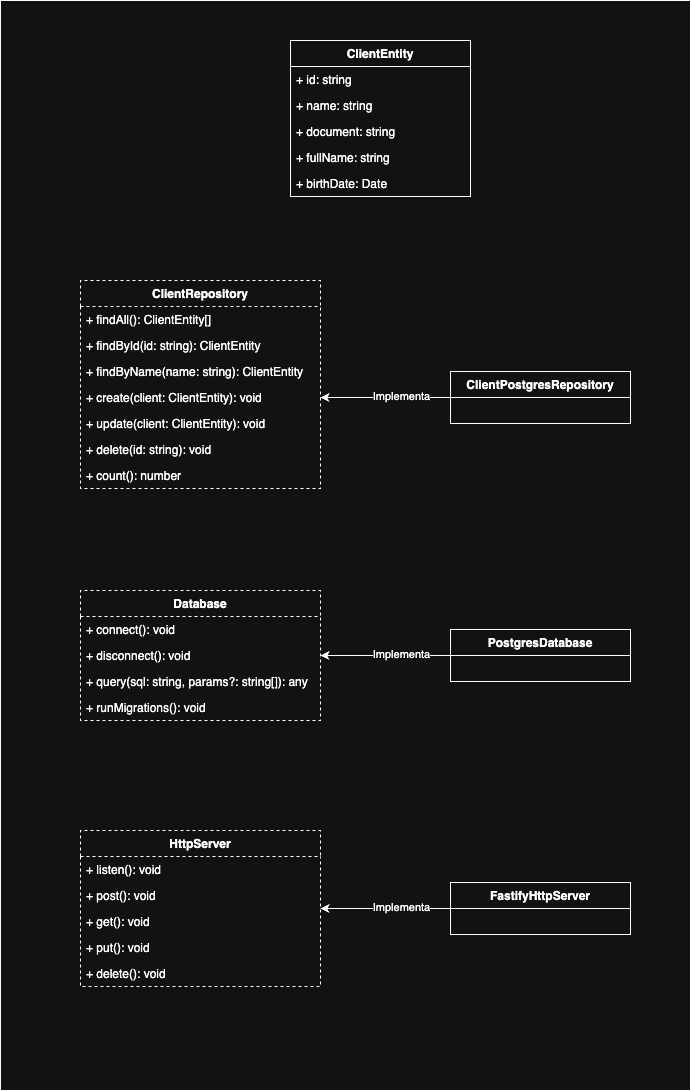

The diagram above was exported from draw.io. Its source (the exported page's mxGraphModel, read from the mxfile embedded in the PNG):
<mxGraphModel dx="2365" dy="2355" grid="1" gridSize="10" guides="1" tooltips="1" connect="1" arrows="1" fold="1" page="1" pageScale="1" pageWidth="850" pageHeight="1100" math="0" shadow="0">
  <root>
    <mxCell id="0" />
    <mxCell id="1" parent="0" />
    <mxCell id="gWMNFwM9zGikbbIRUEHt-72" value="" style="whiteSpace=wrap;html=1;" vertex="1" parent="1">
      <mxGeometry x="150" y="-20" width="690" height="1090" as="geometry" />
    </mxCell>
    <mxCell id="gWMNFwM9zGikbbIRUEHt-10" value="ClientEntity" style="swimlane;fontStyle=1;align=center;verticalAlign=top;childLayout=stackLayout;horizontal=1;startSize=26;horizontalStack=0;resizeParent=1;resizeParentMax=0;resizeLast=0;collapsible=1;marginBottom=0;" vertex="1" parent="1">
      <mxGeometry x="440" y="20" width="180" height="156" as="geometry" />
    </mxCell>
    <mxCell id="gWMNFwM9zGikbbIRUEHt-11" value="+ id: string" style="text;strokeColor=none;fillColor=none;align=left;verticalAlign=top;spacingLeft=4;spacingRight=4;overflow=hidden;rotatable=0;points=[[0,0.5],[1,0.5]];portConstraint=eastwest;" vertex="1" parent="gWMNFwM9zGikbbIRUEHt-10">
      <mxGeometry y="26" width="180" height="26" as="geometry" />
    </mxCell>
    <mxCell id="gWMNFwM9zGikbbIRUEHt-27" value="+ name: string" style="text;strokeColor=none;fillColor=none;align=left;verticalAlign=top;spacingLeft=4;spacingRight=4;overflow=hidden;rotatable=0;points=[[0,0.5],[1,0.5]];portConstraint=eastwest;" vertex="1" parent="gWMNFwM9zGikbbIRUEHt-10">
      <mxGeometry y="52" width="180" height="26" as="geometry" />
    </mxCell>
    <mxCell id="gWMNFwM9zGikbbIRUEHt-12" value="+ document: string" style="text;strokeColor=none;fillColor=none;align=left;verticalAlign=top;spacingLeft=4;spacingRight=4;overflow=hidden;rotatable=0;points=[[0,0.5],[1,0.5]];portConstraint=eastwest;" vertex="1" parent="gWMNFwM9zGikbbIRUEHt-10">
      <mxGeometry y="78" width="180" height="26" as="geometry" />
    </mxCell>
    <mxCell id="gWMNFwM9zGikbbIRUEHt-28" value="+ fullName: string" style="text;strokeColor=none;fillColor=none;align=left;verticalAlign=top;spacingLeft=4;spacingRight=4;overflow=hidden;rotatable=0;points=[[0,0.5],[1,0.5]];portConstraint=eastwest;" vertex="1" parent="gWMNFwM9zGikbbIRUEHt-10">
      <mxGeometry y="104" width="180" height="26" as="geometry" />
    </mxCell>
    <mxCell id="gWMNFwM9zGikbbIRUEHt-29" value="+ birthDate: Date" style="text;strokeColor=none;fillColor=none;align=left;verticalAlign=top;spacingLeft=4;spacingRight=4;overflow=hidden;rotatable=0;points=[[0,0.5],[1,0.5]];portConstraint=eastwest;" vertex="1" parent="gWMNFwM9zGikbbIRUEHt-10">
      <mxGeometry y="130" width="180" height="26" as="geometry" />
    </mxCell>
    <mxCell id="gWMNFwM9zGikbbIRUEHt-32" value="ClientRepository" style="swimlane;fontStyle=1;align=center;verticalAlign=top;childLayout=stackLayout;horizontal=1;startSize=26;horizontalStack=0;resizeParent=1;resizeParentMax=0;resizeLast=0;collapsible=1;marginBottom=0;dashed=1;" vertex="1" parent="1">
      <mxGeometry x="230" y="260" width="240" height="208" as="geometry" />
    </mxCell>
    <mxCell id="gWMNFwM9zGikbbIRUEHt-33" value="+ findAll(): ClientEntity[]" style="text;strokeColor=none;fillColor=none;align=left;verticalAlign=top;spacingLeft=4;spacingRight=4;overflow=hidden;rotatable=0;points=[[0,0.5],[1,0.5]];portConstraint=eastwest;" vertex="1" parent="gWMNFwM9zGikbbIRUEHt-32">
      <mxGeometry y="26" width="240" height="26" as="geometry" />
    </mxCell>
    <mxCell id="gWMNFwM9zGikbbIRUEHt-34" value="+ findById(id: string): ClientEntity" style="text;strokeColor=none;fillColor=none;align=left;verticalAlign=top;spacingLeft=4;spacingRight=4;overflow=hidden;rotatable=0;points=[[0,0.5],[1,0.5]];portConstraint=eastwest;" vertex="1" parent="gWMNFwM9zGikbbIRUEHt-32">
      <mxGeometry y="52" width="240" height="26" as="geometry" />
    </mxCell>
    <mxCell id="gWMNFwM9zGikbbIRUEHt-35" value="+ findByName(name: string): ClientEntity" style="text;strokeColor=none;fillColor=none;align=left;verticalAlign=top;spacingLeft=4;spacingRight=4;overflow=hidden;rotatable=0;points=[[0,0.5],[1,0.5]];portConstraint=eastwest;" vertex="1" parent="gWMNFwM9zGikbbIRUEHt-32">
      <mxGeometry y="78" width="240" height="26" as="geometry" />
    </mxCell>
    <mxCell id="gWMNFwM9zGikbbIRUEHt-36" value="+ create(client: ClientEntity): void" style="text;strokeColor=none;fillColor=none;align=left;verticalAlign=top;spacingLeft=4;spacingRight=4;overflow=hidden;rotatable=0;points=[[0,0.5],[1,0.5]];portConstraint=eastwest;" vertex="1" parent="gWMNFwM9zGikbbIRUEHt-32">
      <mxGeometry y="104" width="240" height="26" as="geometry" />
    </mxCell>
    <mxCell id="gWMNFwM9zGikbbIRUEHt-40" value="+ update(client: ClientEntity): void" style="text;strokeColor=none;fillColor=none;align=left;verticalAlign=top;spacingLeft=4;spacingRight=4;overflow=hidden;rotatable=0;points=[[0,0.5],[1,0.5]];portConstraint=eastwest;" vertex="1" parent="gWMNFwM9zGikbbIRUEHt-32">
      <mxGeometry y="130" width="240" height="26" as="geometry" />
    </mxCell>
    <mxCell id="gWMNFwM9zGikbbIRUEHt-37" value="+ delete(id: string): void" style="text;strokeColor=none;fillColor=none;align=left;verticalAlign=top;spacingLeft=4;spacingRight=4;overflow=hidden;rotatable=0;points=[[0,0.5],[1,0.5]];portConstraint=eastwest;" vertex="1" parent="gWMNFwM9zGikbbIRUEHt-32">
      <mxGeometry y="156" width="240" height="26" as="geometry" />
    </mxCell>
    <mxCell id="gWMNFwM9zGikbbIRUEHt-39" value="+ count(): number" style="text;strokeColor=none;fillColor=none;align=left;verticalAlign=top;spacingLeft=4;spacingRight=4;overflow=hidden;rotatable=0;points=[[0,0.5],[1,0.5]];portConstraint=eastwest;" vertex="1" parent="gWMNFwM9zGikbbIRUEHt-32">
      <mxGeometry y="182" width="240" height="26" as="geometry" />
    </mxCell>
    <mxCell id="gWMNFwM9zGikbbIRUEHt-47" style="edgeStyle=orthogonalEdgeStyle;rounded=0;orthogonalLoop=1;jettySize=auto;html=1;entryX=1;entryY=0.5;entryDx=0;entryDy=0;exitX=0;exitY=0.5;exitDx=0;exitDy=0;" edge="1" parent="1" source="gWMNFwM9zGikbbIRUEHt-41" target="gWMNFwM9zGikbbIRUEHt-36">
      <mxGeometry relative="1" as="geometry" />
    </mxCell>
    <mxCell id="gWMNFwM9zGikbbIRUEHt-48" value="Implementa" style="edgeLabel;html=1;align=center;verticalAlign=middle;resizable=0;points=[];" vertex="1" connectable="0" parent="gWMNFwM9zGikbbIRUEHt-47">
      <mxGeometry x="-0.2231" y="-2" relative="1" as="geometry">
        <mxPoint as="offset" />
      </mxGeometry>
    </mxCell>
    <mxCell id="gWMNFwM9zGikbbIRUEHt-41" value="ClientPostgresRepository" style="swimlane;fontStyle=1;align=center;verticalAlign=top;childLayout=stackLayout;horizontal=1;startSize=26;horizontalStack=0;resizeParent=1;resizeParentMax=0;resizeLast=0;collapsible=1;marginBottom=0;" vertex="1" parent="1">
      <mxGeometry x="600" y="351" width="180" height="52" as="geometry" />
    </mxCell>
    <mxCell id="gWMNFwM9zGikbbIRUEHt-49" value="Database" style="swimlane;fontStyle=1;align=center;verticalAlign=top;childLayout=stackLayout;horizontal=1;startSize=26;horizontalStack=0;resizeParent=1;resizeParentMax=0;resizeLast=0;collapsible=1;marginBottom=0;dashed=1;" vertex="1" parent="1">
      <mxGeometry x="230" y="570" width="240" height="130" as="geometry" />
    </mxCell>
    <mxCell id="gWMNFwM9zGikbbIRUEHt-50" value="+ connect(): void" style="text;strokeColor=none;fillColor=none;align=left;verticalAlign=top;spacingLeft=4;spacingRight=4;overflow=hidden;rotatable=0;points=[[0,0.5],[1,0.5]];portConstraint=eastwest;" vertex="1" parent="gWMNFwM9zGikbbIRUEHt-49">
      <mxGeometry y="26" width="240" height="26" as="geometry" />
    </mxCell>
    <mxCell id="gWMNFwM9zGikbbIRUEHt-51" value="+ disconnect(): void" style="text;strokeColor=none;fillColor=none;align=left;verticalAlign=top;spacingLeft=4;spacingRight=4;overflow=hidden;rotatable=0;points=[[0,0.5],[1,0.5]];portConstraint=eastwest;" vertex="1" parent="gWMNFwM9zGikbbIRUEHt-49">
      <mxGeometry y="52" width="240" height="26" as="geometry" />
    </mxCell>
    <mxCell id="gWMNFwM9zGikbbIRUEHt-52" value="+ query(sql: string, params?: string[]): any" style="text;strokeColor=none;fillColor=none;align=left;verticalAlign=top;spacingLeft=4;spacingRight=4;overflow=hidden;rotatable=0;points=[[0,0.5],[1,0.5]];portConstraint=eastwest;" vertex="1" parent="gWMNFwM9zGikbbIRUEHt-49">
      <mxGeometry y="78" width="240" height="26" as="geometry" />
    </mxCell>
    <mxCell id="gWMNFwM9zGikbbIRUEHt-53" value="+ runMigrations(): void" style="text;strokeColor=none;fillColor=none;align=left;verticalAlign=top;spacingLeft=4;spacingRight=4;overflow=hidden;rotatable=0;points=[[0,0.5],[1,0.5]];portConstraint=eastwest;" vertex="1" parent="gWMNFwM9zGikbbIRUEHt-49">
      <mxGeometry y="104" width="240" height="26" as="geometry" />
    </mxCell>
    <mxCell id="gWMNFwM9zGikbbIRUEHt-57" style="edgeStyle=orthogonalEdgeStyle;rounded=0;orthogonalLoop=1;jettySize=auto;html=1;entryX=1;entryY=0.5;entryDx=0;entryDy=0;exitX=0;exitY=0.5;exitDx=0;exitDy=0;" edge="1" parent="1" source="gWMNFwM9zGikbbIRUEHt-59" target="gWMNFwM9zGikbbIRUEHt-51">
      <mxGeometry relative="1" as="geometry" />
    </mxCell>
    <mxCell id="gWMNFwM9zGikbbIRUEHt-58" value="Implementa" style="edgeLabel;html=1;align=center;verticalAlign=middle;resizable=0;points=[];" vertex="1" connectable="0" parent="gWMNFwM9zGikbbIRUEHt-57">
      <mxGeometry x="-0.2231" y="-2" relative="1" as="geometry">
        <mxPoint as="offset" />
      </mxGeometry>
    </mxCell>
    <mxCell id="gWMNFwM9zGikbbIRUEHt-59" value="PostgresDatabase" style="swimlane;fontStyle=1;align=center;verticalAlign=top;childLayout=stackLayout;horizontal=1;startSize=26;horizontalStack=0;resizeParent=1;resizeParentMax=0;resizeLast=0;collapsible=1;marginBottom=0;" vertex="1" parent="1">
      <mxGeometry x="600" y="609" width="180" height="52" as="geometry" />
    </mxCell>
    <mxCell id="gWMNFwM9zGikbbIRUEHt-60" value="HttpServer" style="swimlane;fontStyle=1;align=center;verticalAlign=top;childLayout=stackLayout;horizontal=1;startSize=26;horizontalStack=0;resizeParent=1;resizeParentMax=0;resizeLast=0;collapsible=1;marginBottom=0;dashed=1;" vertex="1" parent="1">
      <mxGeometry x="230" y="810" width="240" height="156" as="geometry" />
    </mxCell>
    <mxCell id="gWMNFwM9zGikbbIRUEHt-61" value="+ listen(): void" style="text;strokeColor=none;fillColor=none;align=left;verticalAlign=top;spacingLeft=4;spacingRight=4;overflow=hidden;rotatable=0;points=[[0,0.5],[1,0.5]];portConstraint=eastwest;" vertex="1" parent="gWMNFwM9zGikbbIRUEHt-60">
      <mxGeometry y="26" width="240" height="26" as="geometry" />
    </mxCell>
    <mxCell id="gWMNFwM9zGikbbIRUEHt-68" value="+ post(): void" style="text;strokeColor=none;fillColor=none;align=left;verticalAlign=top;spacingLeft=4;spacingRight=4;overflow=hidden;rotatable=0;points=[[0,0.5],[1,0.5]];portConstraint=eastwest;" vertex="1" parent="gWMNFwM9zGikbbIRUEHt-60">
      <mxGeometry y="52" width="240" height="26" as="geometry" />
    </mxCell>
    <mxCell id="gWMNFwM9zGikbbIRUEHt-69" value="+ get(): void" style="text;strokeColor=none;fillColor=none;align=left;verticalAlign=top;spacingLeft=4;spacingRight=4;overflow=hidden;rotatable=0;points=[[0,0.5],[1,0.5]];portConstraint=eastwest;" vertex="1" parent="gWMNFwM9zGikbbIRUEHt-60">
      <mxGeometry y="78" width="240" height="26" as="geometry" />
    </mxCell>
    <mxCell id="gWMNFwM9zGikbbIRUEHt-70" value="+ put(): void" style="text;strokeColor=none;fillColor=none;align=left;verticalAlign=top;spacingLeft=4;spacingRight=4;overflow=hidden;rotatable=0;points=[[0,0.5],[1,0.5]];portConstraint=eastwest;" vertex="1" parent="gWMNFwM9zGikbbIRUEHt-60">
      <mxGeometry y="104" width="240" height="26" as="geometry" />
    </mxCell>
    <mxCell id="gWMNFwM9zGikbbIRUEHt-62" value="+ delete(): void" style="text;strokeColor=none;fillColor=none;align=left;verticalAlign=top;spacingLeft=4;spacingRight=4;overflow=hidden;rotatable=0;points=[[0,0.5],[1,0.5]];portConstraint=eastwest;" vertex="1" parent="gWMNFwM9zGikbbIRUEHt-60">
      <mxGeometry y="130" width="240" height="26" as="geometry" />
    </mxCell>
    <mxCell id="gWMNFwM9zGikbbIRUEHt-65" style="edgeStyle=orthogonalEdgeStyle;rounded=0;orthogonalLoop=1;jettySize=auto;html=1;" edge="1" parent="1" source="gWMNFwM9zGikbbIRUEHt-67" target="gWMNFwM9zGikbbIRUEHt-60">
      <mxGeometry relative="1" as="geometry">
        <mxPoint x="530" y="950" as="targetPoint" />
      </mxGeometry>
    </mxCell>
    <mxCell id="gWMNFwM9zGikbbIRUEHt-66" value="Implementa" style="edgeLabel;html=1;align=center;verticalAlign=middle;resizable=0;points=[];" vertex="1" connectable="0" parent="gWMNFwM9zGikbbIRUEHt-65">
      <mxGeometry x="-0.2231" y="-2" relative="1" as="geometry">
        <mxPoint as="offset" />
      </mxGeometry>
    </mxCell>
    <mxCell id="gWMNFwM9zGikbbIRUEHt-67" value="FastifyHttpServer" style="swimlane;fontStyle=1;align=center;verticalAlign=top;childLayout=stackLayout;horizontal=1;startSize=26;horizontalStack=0;resizeParent=1;resizeParentMax=0;resizeLast=0;collapsible=1;marginBottom=0;" vertex="1" parent="1">
      <mxGeometry x="600" y="862" width="180" height="52" as="geometry" />
    </mxCell>
  </root>
</mxGraphModel>